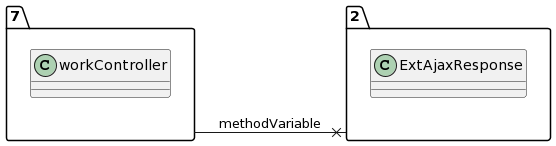

The diagram above was rendered by PlantUML. Its source (embedded in the PNG):
@startuml
allow_mixing
left to right direction
package "7"{
class workController

}
package "2"{
class ExtAjaxResponse

}
"7" --x "2":methodVariable
@enduml